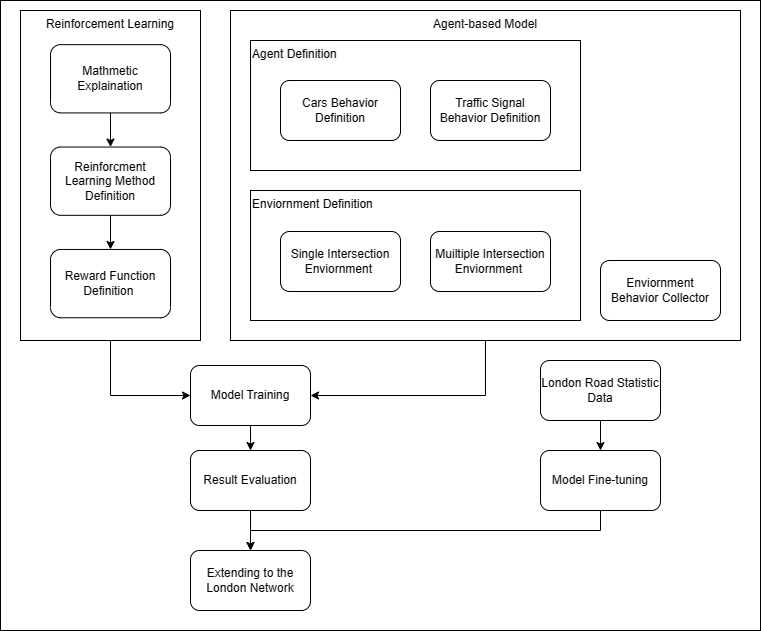

The diagram above was exported from draw.io. Its source (the exported page's mxGraphModel, read from the mxfile embedded in the PNG):
<mxGraphModel dx="1221" dy="672" grid="1" gridSize="10" guides="1" tooltips="1" connect="1" arrows="1" fold="1" page="1" pageScale="1" pageWidth="1100" pageHeight="850" background="#ffffff" math="0" shadow="0">
  <root>
    <mxCell id="0" />
    <mxCell id="1" parent="0" />
    <mxCell id="Kzb_D0jeD8-nVSQnzY5x-45" value="" style="rounded=0;whiteSpace=wrap;html=1;align=center;" vertex="1" parent="1">
      <mxGeometry x="220" width="760" height="630" as="geometry" />
    </mxCell>
    <mxCell id="Kzb_D0jeD8-nVSQnzY5x-37" style="edgeStyle=orthogonalEdgeStyle;rounded=0;orthogonalLoop=1;jettySize=auto;html=1;exitX=0.5;exitY=1;exitDx=0;exitDy=0;entryX=1;entryY=0.5;entryDx=0;entryDy=0;" edge="1" parent="1" source="Kzb_D0jeD8-nVSQnzY5x-22" target="Kzb_D0jeD8-nVSQnzY5x-18">
      <mxGeometry relative="1" as="geometry" />
    </mxCell>
    <mxCell id="Kzb_D0jeD8-nVSQnzY5x-22" value="Agent-based Model" style="rounded=0;whiteSpace=wrap;html=1;verticalAlign=top;" vertex="1" parent="1">
      <mxGeometry x="450" y="10" width="510" height="330" as="geometry" />
    </mxCell>
    <mxCell id="Kzb_D0jeD8-nVSQnzY5x-8" value="Extending to the London Network" style="rounded=1;whiteSpace=wrap;html=1;" vertex="1" parent="1">
      <mxGeometry x="410" y="550" width="120" height="60" as="geometry" />
    </mxCell>
    <mxCell id="Kzb_D0jeD8-nVSQnzY5x-15" value="Enviornment Behavior Collector" style="rounded=1;whiteSpace=wrap;html=1;" vertex="1" parent="1">
      <mxGeometry x="820" y="260" width="120" height="60" as="geometry" />
    </mxCell>
    <mxCell id="Kzb_D0jeD8-nVSQnzY5x-40" style="edgeStyle=orthogonalEdgeStyle;rounded=0;orthogonalLoop=1;jettySize=auto;html=1;exitX=0.5;exitY=1;exitDx=0;exitDy=0;entryX=0.5;entryY=0;entryDx=0;entryDy=0;" edge="1" parent="1" source="Kzb_D0jeD8-nVSQnzY5x-16" target="Kzb_D0jeD8-nVSQnzY5x-8">
      <mxGeometry relative="1" as="geometry" />
    </mxCell>
    <mxCell id="Kzb_D0jeD8-nVSQnzY5x-16" value="Result Evaluation" style="rounded=1;whiteSpace=wrap;html=1;" vertex="1" parent="1">
      <mxGeometry x="410" y="450" width="120" height="60" as="geometry" />
    </mxCell>
    <mxCell id="Kzb_D0jeD8-nVSQnzY5x-39" style="edgeStyle=orthogonalEdgeStyle;rounded=0;orthogonalLoop=1;jettySize=auto;html=1;exitX=0.5;exitY=1;exitDx=0;exitDy=0;" edge="1" parent="1" source="Kzb_D0jeD8-nVSQnzY5x-18" target="Kzb_D0jeD8-nVSQnzY5x-16">
      <mxGeometry relative="1" as="geometry" />
    </mxCell>
    <mxCell id="Kzb_D0jeD8-nVSQnzY5x-18" value="Model Training" style="rounded=1;whiteSpace=wrap;html=1;" vertex="1" parent="1">
      <mxGeometry x="410" y="365" width="120" height="60" as="geometry" />
    </mxCell>
    <mxCell id="Kzb_D0jeD8-nVSQnzY5x-42" style="edgeStyle=orthogonalEdgeStyle;rounded=0;orthogonalLoop=1;jettySize=auto;html=1;exitX=0.5;exitY=1;exitDx=0;exitDy=0;entryX=0.5;entryY=0;entryDx=0;entryDy=0;" edge="1" parent="1" source="Kzb_D0jeD8-nVSQnzY5x-19" target="Kzb_D0jeD8-nVSQnzY5x-8">
      <mxGeometry relative="1" as="geometry" />
    </mxCell>
    <mxCell id="Kzb_D0jeD8-nVSQnzY5x-19" value="Model Fine-tuning" style="rounded=1;whiteSpace=wrap;html=1;" vertex="1" parent="1">
      <mxGeometry x="760" y="450" width="120" height="60" as="geometry" />
    </mxCell>
    <mxCell id="Kzb_D0jeD8-nVSQnzY5x-28" value="" style="group" vertex="1" connectable="0" parent="1">
      <mxGeometry x="470" y="40" width="330" height="130" as="geometry" />
    </mxCell>
    <mxCell id="Kzb_D0jeD8-nVSQnzY5x-38" value="" style="group" vertex="1" connectable="0" parent="Kzb_D0jeD8-nVSQnzY5x-28">
      <mxGeometry width="330" height="130" as="geometry" />
    </mxCell>
    <mxCell id="Kzb_D0jeD8-nVSQnzY5x-27" value="&lt;span style=&quot;color: rgb(0 , 0 , 0) ; font-family: &amp;#34;helvetica&amp;#34; ; font-size: 12px ; font-style: normal ; font-weight: 400 ; letter-spacing: normal ; text-indent: 0px ; text-transform: none ; word-spacing: 0px ; background-color: rgb(248 , 249 , 250) ; display: inline ; float: none&quot;&gt;Agent Definition&lt;/span&gt;&lt;br&gt;" style="rounded=0;whiteSpace=wrap;html=1;align=left;verticalAlign=top;" vertex="1" parent="Kzb_D0jeD8-nVSQnzY5x-38">
      <mxGeometry width="330" height="130" as="geometry" />
    </mxCell>
    <mxCell id="Kzb_D0jeD8-nVSQnzY5x-4" value="Cars Behavior Definition" style="rounded=1;whiteSpace=wrap;html=1;" vertex="1" parent="Kzb_D0jeD8-nVSQnzY5x-38">
      <mxGeometry x="30" y="40" width="120" height="60" as="geometry" />
    </mxCell>
    <mxCell id="Kzb_D0jeD8-nVSQnzY5x-5" value="Traffic Signal Behavior Definition" style="rounded=1;whiteSpace=wrap;html=1;" vertex="1" parent="Kzb_D0jeD8-nVSQnzY5x-38">
      <mxGeometry x="180" y="40" width="120" height="60" as="geometry" />
    </mxCell>
    <mxCell id="Kzb_D0jeD8-nVSQnzY5x-30" value="" style="group" vertex="1" connectable="0" parent="1">
      <mxGeometry x="240" y="10" width="180" height="330" as="geometry" />
    </mxCell>
    <mxCell id="Kzb_D0jeD8-nVSQnzY5x-23" value="Reinforcement Learning" style="rounded=0;whiteSpace=wrap;html=1;verticalAlign=top;" vertex="1" parent="Kzb_D0jeD8-nVSQnzY5x-30">
      <mxGeometry width="180" height="330" as="geometry" />
    </mxCell>
    <mxCell id="Kzb_D0jeD8-nVSQnzY5x-1" value="Reward Function Definition&amp;nbsp;" style="rounded=1;whiteSpace=wrap;html=1;" vertex="1" parent="Kzb_D0jeD8-nVSQnzY5x-30">
      <mxGeometry x="30" y="238.9655172413793" width="120" height="68.2758620689655" as="geometry" />
    </mxCell>
    <mxCell id="Kzb_D0jeD8-nVSQnzY5x-6" value="Reinforcment Learning Method Definition" style="rounded=1;whiteSpace=wrap;html=1;" vertex="1" parent="Kzb_D0jeD8-nVSQnzY5x-30">
      <mxGeometry x="30" y="136.551724137931" width="120" height="68.2758620689655" as="geometry" />
    </mxCell>
    <mxCell id="Kzb_D0jeD8-nVSQnzY5x-17" value="Mathmetic Explaination" style="rounded=1;whiteSpace=wrap;html=1;" vertex="1" parent="Kzb_D0jeD8-nVSQnzY5x-30">
      <mxGeometry x="30" y="34.13793103448275" width="120" height="68.2758620689655" as="geometry" />
    </mxCell>
    <mxCell id="Kzb_D0jeD8-nVSQnzY5x-25" style="edgeStyle=orthogonalEdgeStyle;rounded=0;orthogonalLoop=1;jettySize=auto;html=1;exitX=0.5;exitY=1;exitDx=0;exitDy=0;" edge="1" parent="Kzb_D0jeD8-nVSQnzY5x-30" source="Kzb_D0jeD8-nVSQnzY5x-6" target="Kzb_D0jeD8-nVSQnzY5x-1">
      <mxGeometry relative="1" as="geometry" />
    </mxCell>
    <mxCell id="Kzb_D0jeD8-nVSQnzY5x-24" style="edgeStyle=orthogonalEdgeStyle;rounded=0;orthogonalLoop=1;jettySize=auto;html=1;exitX=0.5;exitY=1;exitDx=0;exitDy=0;" edge="1" parent="Kzb_D0jeD8-nVSQnzY5x-30" source="Kzb_D0jeD8-nVSQnzY5x-17" target="Kzb_D0jeD8-nVSQnzY5x-6">
      <mxGeometry relative="1" as="geometry" />
    </mxCell>
    <mxCell id="Kzb_D0jeD8-nVSQnzY5x-33" value="" style="group" vertex="1" connectable="0" parent="1">
      <mxGeometry x="470" y="190" width="330" height="130" as="geometry" />
    </mxCell>
    <mxCell id="Kzb_D0jeD8-nVSQnzY5x-31" value="&lt;span style=&quot;text-align: center&quot;&gt;Enviornment Definition&lt;/span&gt;" style="rounded=0;whiteSpace=wrap;html=1;align=left;verticalAlign=top;" vertex="1" parent="Kzb_D0jeD8-nVSQnzY5x-33">
      <mxGeometry width="330" height="130" as="geometry" />
    </mxCell>
    <mxCell id="Kzb_D0jeD8-nVSQnzY5x-32" value="" style="group" vertex="1" connectable="0" parent="Kzb_D0jeD8-nVSQnzY5x-33">
      <mxGeometry x="30" y="41" width="270" height="60" as="geometry" />
    </mxCell>
    <mxCell id="Kzb_D0jeD8-nVSQnzY5x-12" value="Muiltiple Intersection Enviornment&amp;nbsp;" style="rounded=1;whiteSpace=wrap;html=1;" vertex="1" parent="Kzb_D0jeD8-nVSQnzY5x-32">
      <mxGeometry x="150" width="120" height="60" as="geometry" />
    </mxCell>
    <mxCell id="Kzb_D0jeD8-nVSQnzY5x-11" value="Single Intersection Enviornment&amp;nbsp;" style="rounded=1;whiteSpace=wrap;html=1;" vertex="1" parent="Kzb_D0jeD8-nVSQnzY5x-32">
      <mxGeometry width="120" height="60" as="geometry" />
    </mxCell>
    <mxCell id="Kzb_D0jeD8-nVSQnzY5x-36" style="edgeStyle=orthogonalEdgeStyle;rounded=0;orthogonalLoop=1;jettySize=auto;html=1;exitX=0.5;exitY=1;exitDx=0;exitDy=0;entryX=0;entryY=0.5;entryDx=0;entryDy=0;" edge="1" parent="1" source="Kzb_D0jeD8-nVSQnzY5x-23" target="Kzb_D0jeD8-nVSQnzY5x-18">
      <mxGeometry relative="1" as="geometry" />
    </mxCell>
    <mxCell id="Kzb_D0jeD8-nVSQnzY5x-44" style="edgeStyle=orthogonalEdgeStyle;rounded=0;orthogonalLoop=1;jettySize=auto;html=1;exitX=0.5;exitY=1;exitDx=0;exitDy=0;entryX=0.5;entryY=0;entryDx=0;entryDy=0;" edge="1" parent="1" source="Kzb_D0jeD8-nVSQnzY5x-43" target="Kzb_D0jeD8-nVSQnzY5x-19">
      <mxGeometry relative="1" as="geometry" />
    </mxCell>
    <mxCell id="Kzb_D0jeD8-nVSQnzY5x-43" value="London Road Statistic Data" style="rounded=1;whiteSpace=wrap;html=1;align=center;" vertex="1" parent="1">
      <mxGeometry x="760" y="360" width="120" height="60" as="geometry" />
    </mxCell>
  </root>
</mxGraphModel>